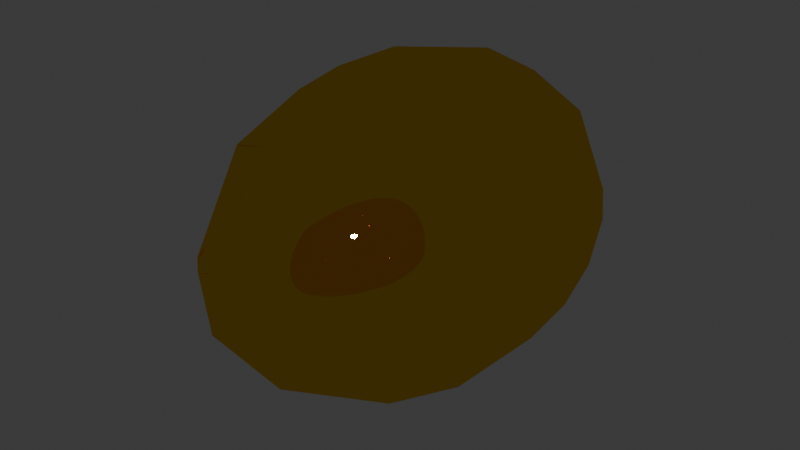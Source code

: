 # Source: rarity.blend  (saved by Blender 4.0.36; exported with 4.5.12 LTS)
import bpy
from mathutils import Matrix  # noqa: F401  (used for matrix-valued properties, if any)

bpy.ops.wm.read_factory_settings(use_empty=True)
scene = bpy.context.scene
scene.name = 'Scene'

# ---- materials (node trees are filled in below, after node groups)
mat_rarity = bpy.data.materials.new('Rarity')
mat_rarity.use_transparent_shadow = False

# ---- material node trees
mat_rarity.use_nodes = True; mat_rarity.node_tree.nodes.clear()
_N = mat_rarity.node_tree.nodes; _L = mat_rarity.node_tree.links
n0 = _N.new('ShaderNodeOutputMaterial'); n0.name = 'Material Output'; n0.location = (300, 300)
n1 = _N.new('ShaderNodeBsdfGlass'); n1.name = 'Glass BSDF'; n1.location = (10, 300)
n1.inputs[0].default_value = (1.0, 0.5976, 0.0, 1.0)
n1.inputs[2].default_value = 3.55
_L.new(n1.outputs[0], n0.inputs[0])
n0.is_active_output = True

# ---- world
world_world = bpy.data.worlds.new('World'); scene.world = world_world
world_world.use_nodes = True; world_world.node_tree.nodes.clear()
_N = world_world.node_tree.nodes; _L = world_world.node_tree.links
n0 = _N.new('ShaderNodeOutputWorld'); n0.name = 'World Output'; n0.location = (300, 300)
n1 = _N.new('ShaderNodeBackground'); n1.name = 'Background'; n1.location = (10, 300)
n1.inputs[0].default_value = (0.05088, 0.05088, 0.05088, 1.0)
_L.new(n1.outputs[0], n0.inputs[0])
n0.is_active_output = True
world_world.color = (0.05088, 0.05088, 0.05088)
world_world.use_sun_shadow = False
world_world.sun_shadow_jitter_overblur = 0.0

# ---- meshes
me_beziercurve_002 = bpy.data.meshes.new('BezierCurve.002')
me_beziercurve_002.from_pydata([(-0.07347, 0.04402, 0.0), (-0.09936, 0.0834, 0.0), (-0.1198, 0.1577, 0.0), (-0.1188, 0.2158, 0.0), (-0.09548, 0.2874, 0.0), (-0.06743, 0.3234, 0.0), (-0.02454, 0.3407, 0.0), (-0.03655, 0.01412, 0.01514), (-0.1005, 0.1063, 0.04164), (-0.1106, 0.1577, 0.04583), (-0.1047, 0.2469, 0.04338), (-0.07026, 0.0834, 0.07026), (-0.08468, 0.1577, 0.08468), (-0.084, 0.2158, 0.084), (-0.06998, 0.2808, 0.06998), (-0.05238, 0.3172, 0.05238), (-0.02198, 0.02781, 0.05305), (-0.03349, 0.06259, 0.08086), (-0.04164, 0.1063, 0.1005), (-0.04583, 0.1577, 0.1106), (-0.04546, 0.2158, 0.1098), (-0.01845, 0.3374, 0.04454), (-3.65e-11, -0.005122, -0.0008349), (4.756e-09, 0.1063, 0.1088), (5.235e-09, 0.1577, 0.1198), (5.193e-09, 0.2158, 0.1188), (4.608e-09, 0.2676, 0.1054), (3.238e-09, 0.3172, 0.07408), (0.02812, 0.04402, 0.06788), (0.03802, 0.0834, 0.0918), (0.04427, 0.1311, 0.1069), (0.04546, 0.2158, 0.1098), (0.04034, 0.2676, 0.09738), (0.02797, 0.01412, 0.02797), (0.07694, 0.1063, 0.07694), (0.08468, 0.1577, 0.08468), (0.08016, 0.2469, 0.08016), (0.06503, 0.2937, 0.06503), (0.04241, 0.3297, 0.04241), (0.0918, 0.0834, 0.03802), (0.1069, 0.1311, 0.04427), (0.1117, 0.186, 0.04625), (0.1047, 0.2469, 0.04338), (0.05742, 0.02781, -5.02e-09), (0.08752, 0.06259, -7.651e-09), (0.1088, 0.1063, -9.513e-09), (0.1198, 0.1577, -1.047e-08), (0.1188, 0.2158, -1.039e-08), (0.1054, 0.2676, -9.215e-09), (0.07949, 0.3119, -6.949e-09), (0.1005, 0.1063, -0.04164), (0.1106, 0.1577, -0.04583), (0.1098, 0.2158, -0.04546), (0.09738, 0.2676, -0.04034), (0.0342, 0.3407, -0.01417), (0.02797, 0.01412, -0.02797), (0.05195, 0.04402, -0.05195), (0.07026, 0.0834, -0.07026), (0.08179, 0.1311, -0.08179), (0.084, 0.2158, -0.084), (0.0581, 0.3088, -0.0581), (0.04164, 0.1063, -0.1005), (0.04583, 0.1577, -0.1106), (0.04546, 0.2158, -0.1098), (0.04139, 0.2614, -0.09993), (-8.762e-10, 0.04402, -0.07347), (-1.298e-09, 0.1063, -0.1088), (-1.428e-09, 0.1577, -0.1198), (-1.417e-09, 0.2158, -0.1188), (-1.257e-09, 0.2676, -0.1054), (-9.797e-10, 0.3088, -0.08216), (-5.749e-10, 0.3374, -0.04821), (-0.04164, 0.1063, -0.1005), (-0.04583, 0.1577, -0.1106), (-0.04546, 0.2158, -0.1098), (-0.04034, 0.2676, -0.09738), (-0.02797, 0.01412, -0.02797), (-0.05195, 0.04402, -0.05195), (-0.07026, 0.0834, -0.07026), (-0.08468, 0.1577, -0.08468), (-0.084, 0.2158, -0.084), (-0.07454, 0.2676, -0.07454), (-0.0581, 0.3088, -0.0581), (-0.1005, 0.1063, -0.04164), (-0.1106, 0.1577, -0.04583), (-0.1098, 0.2158, -0.04546), (-0.09738, 0.2676, -0.04034)], [], [(22, 55, 76), (76, 7, 22), (22, 7, 33), (22, 33, 55), (7, 16, 33), (33, 43, 55), (55, 65, 76), (76, 65, 77), (76, 77, 0, 7), (0, 16, 7), (16, 28, 33), (33, 28, 43), (55, 43, 56), (55, 56, 65), (0, 11, 16), (16, 11, 17), (16, 17, 28), (28, 44, 43), (43, 44, 56), (0, 1, 11), (17, 11, 29), (17, 29, 28), (28, 29, 39, 44), (44, 57, 56), (56, 57, 61, 65), (65, 61, 66), (65, 66, 78, 77), (77, 78, 1, 0), (1, 8, 11), (11, 18, 23, 29), (29, 34, 39), (39, 45, 44), (44, 45, 50, 57), (66, 72, 78), (78, 83, 1), (1, 2, 8), (8, 12, 11), (11, 12, 18), (23, 30, 29), (29, 30, 34), (34, 40, 39), (39, 40, 45), (50, 58, 57), (57, 58, 61), (61, 67, 66), (66, 67, 73, 72), (72, 73, 79, 78), (78, 79, 83), (83, 2, 1), (2, 9, 8), (8, 9, 12), (12, 19, 18), (18, 19, 24, 23), (23, 24, 30), (30, 35, 34), (34, 35, 40), (40, 46, 45), (45, 46, 51, 50), (50, 51, 58), (58, 62, 61), (61, 62, 67), (79, 84, 83), (83, 84, 2), (19, 25, 24), (24, 25, 31, 30), (30, 31, 35), (35, 41, 40), (40, 41, 46), (51, 59, 58), (58, 59, 62), (2, 3, 10, 9), (9, 10, 13, 12), (12, 13, 20, 19), (19, 20, 25), (31, 36, 35), (35, 36, 42, 41), (41, 42, 47, 46), (46, 47, 52, 51), (51, 52, 59), (59, 63, 62), (62, 63, 68, 67), (67, 68, 74, 73), (73, 74, 80, 79), (79, 80, 85, 84), (84, 85, 3, 2), (3, 4, 10), (20, 26, 25), (25, 26, 32, 31), (31, 32, 36), (59, 64, 63), (63, 64, 68), (85, 4, 3), (52, 60, 59), (59, 60, 64), (42, 48, 47), (47, 48, 53, 52), (52, 53, 60), (64, 69, 68), (68, 69, 75, 74), (74, 75, 81, 80), (80, 81, 86, 85), (85, 86, 4), (10, 14, 13), (13, 14, 20), (20, 14, 26), (32, 37, 36), (36, 37, 42), (48, 60, 53), (10, 4, 14), (14, 15, 26), (37, 49, 42), (42, 49, 48), (4, 5, 14), (26, 27, 32), (32, 27, 37), (60, 70, 64), (64, 70, 69), (69, 70, 82, 75), (75, 82, 81), (81, 82, 86), (86, 82, 4), (27, 38, 37), (37, 38, 49), (48, 49, 60), (49, 54, 60), (5, 15, 14), (15, 27, 26), (15, 21, 27), (49, 38, 54), (21, 38, 27), (82, 5, 4), (60, 71, 70), (70, 71, 82), (82, 71, 5), (15, 6, 21), (60, 54, 71), (5, 6, 15), (21, 54, 38), (71, 6, 5), (21, 6, 54), (6, 71, 54)])
me_beziercurve_002.polygons.foreach_set('use_smooth', [True] * 141)
_uv = me_beziercurve_002.uv_layers.new(name='UVMap')
_uv.uv.foreach_set('vector', [0.5, -0.005122, 0.5, 0.003099, 0.5625, 0.003099, 0.1875, 0.003099, 0.25, 0.01412, 0.25, 0.003099, 0.25, 0.003099, 0.25, 0.01412, 0.3125, 0.01412, 0.3125, 0.003099, 0.375, 0.01412, 0.375, 0.003099, 0.25, 0.01412, 0.25, 0.02781, 0.3125, 0.01412, 0.375, 0.02781, 0.4375, 0.02781, 0.4375, 0.01412, 0.625, 0.02781, 0.6875, 0.02781, 0.6875, 0.01412, 0.75, 0.01412, 0.75, 0.02781, 0.8125, 0.02781, 0.9375, 0.01412, 0.9375, 0.02781, 1.0, 0.02781, 1.0, 0.01412, 0.0625, 0.04402, 0.125, 0.04402, 0.125, 0.02781, 0.25, 0.04402, 0.3125, 0.04402, 0.3125, 0.02781, 0.375, 0.02781, 0.375, 0.04402, 0.4375, 0.02781, 0.5625, 0.02781, 0.5625, 0.04402, 0.625, 0.04402, 0.625, 0.02781, 0.625, 0.04402, 0.6875, 0.02781, 0.0625, 0.06259, 0.125, 0.06259, 0.125, 0.04402, 0.125, 0.04402, 0.125, 0.06259, 0.1875, 0.06259, 0.25, 0.04402, 0.25, 0.06259, 0.3125, 0.04402, 0.375, 0.06259, 0.4375, 0.06259, 0.4375, 0.04402, 0.5, 0.04402, 0.5, 0.06259, 0.5625, 0.06259, 0.0625, 0.06259, 0.0625, 0.0834, 0.125, 0.06259, 0.1875, 0.06259, 0.1875, 0.0834, 0.25, 0.0834, 0.25, 0.06259, 0.3125, 0.0834, 0.3125, 0.06259, 0.375, 0.06259, 0.375, 0.0834, 0.4375, 0.0834, 0.4375, 0.06259, 0.5, 0.0834, 0.5625, 0.0834, 0.5625, 0.06259, 0.625, 0.06259, 0.625, 0.0834, 0.6875, 0.0834, 0.6875, 0.06259, 0.6875, 0.06259, 0.6875, 0.0834, 0.75, 0.0834, 0.75, 0.06259, 0.75, 0.0834, 0.8125, 0.0834, 0.8125, 0.06259, 0.9375, 0.06259, 0.9375, 0.0834, 1.0, 0.0834, 1.0, 0.06259, 0.0625, 0.0834, 0.0625, 0.1063, 0.125, 0.0834, 0.1875, 0.0834, 0.1875, 0.1063, 0.25, 0.1063, 0.25, 0.0834, 0.375, 0.0834, 0.375, 0.1063, 0.4375, 0.0834, 0.4375, 0.1063, 0.5, 0.1063, 0.5, 0.0834, 0.5, 0.0834, 0.5, 0.1063, 0.5625, 0.1063, 0.5625, 0.0834, 0.75, 0.1063, 0.8125, 0.1063, 0.8125, 0.0834, 0.9375, 0.0834, 0.9375, 0.1063, 1.0, 0.0834, 0.0, 0.1063, 0.0, 0.1311, 0.0625, 0.1063, 0.0625, 0.1311, 0.125, 0.1311, 0.125, 0.1063, 0.125, 0.1063, 0.125, 0.1311, 0.1875, 0.1063, 0.25, 0.1311, 0.3125, 0.1311, 0.3125, 0.1063, 0.3125, 0.1063, 0.3125, 0.1311, 0.375, 0.1063, 0.375, 0.1311, 0.4375, 0.1311, 0.4375, 0.1063, 0.4375, 0.1063, 0.4375, 0.1311, 0.5, 0.1063, 0.5625, 0.1311, 0.625, 0.1311, 0.625, 0.1063, 0.625, 0.1063, 0.625, 0.1311, 0.6875, 0.1063, 0.6875, 0.1311, 0.75, 0.1311, 0.75, 0.1063, 0.75, 0.1063, 0.75, 0.1311, 0.8125, 0.1311, 0.8125, 0.1063, 0.8125, 0.1063, 0.8125, 0.1311, 0.875, 0.1311, 0.875, 0.1063, 0.875, 0.1063, 0.875, 0.1311, 0.9375, 0.1063, 0.9375, 0.1311, 1.0, 0.1311, 1.0, 0.1063, 0.0, 0.1577, 0.0625, 0.1577, 0.0625, 0.1311, 0.0625, 0.1311, 0.0625, 0.1577, 0.125, 0.1311, 0.125, 0.1577, 0.1875, 0.1577, 0.1875, 0.1311, 0.1875, 0.1311, 0.1875, 0.1577, 0.25, 0.1577, 0.25, 0.1311, 0.25, 0.1311, 0.25, 0.1577, 0.3125, 0.1311, 0.3125, 0.1577, 0.375, 0.1577, 0.375, 0.1311, 0.375, 0.1311, 0.375, 0.1577, 0.4375, 0.1311, 0.4375, 0.1577, 0.5, 0.1577, 0.5, 0.1311, 0.5, 0.1311, 0.5, 0.1577, 0.5625, 0.1577, 0.5625, 0.1311, 0.5625, 0.1311, 0.5625, 0.1577, 0.625, 0.1311, 0.625, 0.1577, 0.6875, 0.1577, 0.6875, 0.1311, 0.6875, 0.1311, 0.6875, 0.1577, 0.75, 0.1311, 0.875, 0.1577, 0.9375, 0.1577, 0.9375, 0.1311, 0.9375, 0.1311, 0.9375, 0.1577, 1.0, 0.1311, 0.1875, 0.186, 0.25, 0.186, 0.25, 0.1577, 0.25, 0.1577, 0.25, 0.186, 0.3125, 0.186, 0.3125, 0.1577, 0.3125, 0.1577, 0.3125, 0.186, 0.375, 0.1577, 0.375, 0.186, 0.4375, 0.186, 0.4375, 0.1577, 0.4375, 0.1577, 0.4375, 0.186, 0.5, 0.1577, 0.5625, 0.186, 0.625, 0.186, 0.625, 0.1577, 0.625, 0.1577, 0.625, 0.186, 0.6875, 0.1577, 0.0, 0.186, 0.0, 0.2158, 0.0625, 0.2158, 0.0625, 0.186, 0.0625, 0.186, 0.0625, 0.2158, 0.125, 0.2158, 0.125, 0.186, 0.125, 0.186, 0.125, 0.2158, 0.1875, 0.2158, 0.1875, 0.186, 0.1875, 0.186, 0.1875, 0.2158, 0.25, 0.186, 0.3125, 0.2158, 0.375, 0.2158, 0.375, 0.186, 0.375, 0.186, 0.375, 0.2158, 0.4375, 0.2158, 0.4375, 0.186, 0.4375, 0.186, 0.4375, 0.2158, 0.5, 0.2158, 0.5, 0.186, 0.5, 0.186, 0.5, 0.2158, 0.5625, 0.2158, 0.5625, 0.186, 0.5625, 0.186, 0.5625, 0.2158, 0.625, 0.186, 0.625, 0.2158, 0.6875, 0.2158, 0.6875, 0.186, 0.6875, 0.186, 0.6875, 0.2158, 0.75, 0.2158, 0.75, 0.186, 0.75, 0.186, 0.75, 0.2158, 0.8125, 0.2158, 0.8125, 0.186, 0.8125, 0.186, 0.8125, 0.2158, 0.875, 0.2158, 0.875, 0.186, 0.875, 0.186, 0.875, 0.2158, 0.9375, 0.2158, 0.9375, 0.186, 0.9375, 0.186, 0.9375, 0.2158, 1.0, 0.2158, 1.0, 0.186, 0.0, 0.2158, 0.0, 0.2469, 0.0625, 0.2158, 0.1875, 0.2469, 0.25, 0.2469, 0.25, 0.2158, 0.25, 0.2158, 0.25, 0.2469, 0.3125, 0.2469, 0.3125, 0.2158, 0.3125, 0.2158, 0.3125, 0.2469, 0.375, 0.2158, 0.625, 0.2469, 0.6875, 0.2469, 0.6875, 0.2158, 0.6875, 0.2158, 0.6875, 0.2469, 0.75, 0.2158, 0.9375, 0.2469, 1.0, 0.2469, 1.0, 0.2158, 0.5625, 0.2558, 0.625, 0.2558, 0.625, 0.2509, 0.625, 0.2509, 0.625, 0.2558, 0.6875, 0.2509, 0.4375, 0.2676, 0.5, 0.2676, 0.5, 0.2614, 0.5, 0.2614, 0.5, 0.2676, 0.5625, 0.2676, 0.5625, 0.2614, 0.5625, 0.2614, 0.5625, 0.2676, 0.625, 0.2614, 0.6875, 0.2676, 0.75, 0.2676, 0.75, 0.2614, 0.75, 0.2614, 0.75, 0.2676, 0.8125, 0.2676, 0.8125, 0.2614, 0.8125, 0.2614, 0.8125, 0.2676, 0.875, 0.2676, 0.875, 0.2614, 0.875, 0.2614, 0.875, 0.2676, 0.9375, 0.2676, 0.9375, 0.2614, 0.9375, 0.2614, 0.9375, 0.2676, 1.0, 0.2614, 0.0625, 0.2741, 0.125, 0.2741, 0.125, 0.2676, 0.125, 0.2676, 0.1875, 0.2741, 0.1875, 0.2676, 0.1875, 0.2676, 0.1875, 0.2741, 0.25, 0.2676, 0.3125, 0.2808, 0.375, 0.2808, 0.375, 0.2741, 0.375, 0.2741, 0.375, 0.2808, 0.4375, 0.2741, 0.5, 0.2808, 0.5625, 0.2808, 0.5625, 0.2741, 0.0625, 0.2808, 0.0625, 0.2874, 0.125, 0.2808, 0.1875, 0.2808, 0.1875, 0.2874, 0.25, 0.2808, 0.375, 0.2874, 0.4375, 0.2874, 0.4375, 0.2808, 0.4375, 0.2808, 0.4375, 0.2874, 0.5, 0.2808, 0.0625, 0.2874, 0.0625, 0.2937, 0.125, 0.2874, 0.25, 0.2937, 0.3125, 0.2937, 0.3125, 0.2874, 0.3125, 0.2874, 0.3125, 0.2937, 0.375, 0.2874, 0.625, 0.2995, 0.6875, 0.2995, 0.6875, 0.2937, 0.6875, 0.2937, 0.6875, 0.2995, 0.75, 0.2937, 0.75, 0.3046, 0.75, 0.3088, 0.8125, 0.3088, 0.8125, 0.3046, 0.8125, 0.3046, 0.875, 0.3088, 0.875, 0.3046, 0.875, 0.3046, 0.9375, 0.3088, 0.9375, 0.3046, 0.9375, 0.3046, 0.9375, 0.3088, 1.0, 0.3046, 0.3125, 0.3119, 0.375, 0.3119, 0.375, 0.3088, 0.375, 0.3088, 0.375, 0.3119, 0.4375, 0.3088, 0.5, 0.3088, 0.5, 0.3119, 0.5625, 0.3088, 0.5, 0.3119, 0.5, 0.3144, 0.5625, 0.3119, 0.0625, 0.3172, 0.125, 0.3172, 0.125, 0.3144, 0.1875, 0.3172, 0.25, 0.3172, 0.25, 0.3144, 0.1875, 0.3202, 0.25, 0.3202, 0.25, 0.3172, 0.4375, 0.3172, 0.4375, 0.3202, 0.5, 0.3172, 0.25, 0.3234, 0.3125, 0.3234, 0.3125, 0.3202, 0.9375, 0.3234, 1.0, 0.3234, 1.0, 0.3202, 0.625, 0.3352, 0.6875, 0.3352, 0.6875, 0.3326, 0.75, 0.3352, 0.8125, 0.3374, 0.8125, 0.3352, 0.9375, 0.3352, 0.9375, 0.3374, 1.0, 0.3352, 0.125, 0.3391, 0.1875, 0.3391, 0.1875, 0.3374, 0.5625, 0.3374, 0.5625, 0.3391, 0.625, 0.3391, 0.0625, 0.3402, 0.125, 0.3407, 0.125, 0.3402, 0.375, 0.3407, 0.4375, 0.3407, 0.4375, 0.3402, 0.9375, 0.3407, 1.0, 0.3407, 1.0, 0.3407, 0.3125, 0.3407, 0.3125, 0.3407, 0.375, 0.3407, 0.4375, 0.3407, 0.5, 0.3407, 0.5, 0.3407])
me_beziercurve_002.materials.append(mat_rarity)
me_beziercurve_002.auto_texspace = False
me_beziercurve_002.update()

# ---- objects
ob_rarity = bpy.data.objects.new('Rarity', me_beziercurve_002)

# ---- transforms, parenting, visibility, modifiers, constraints
ob_rarity.location = (0.05528, -0.5777, 0.2693)

# ---- collection membership
scene.collection.objects.link(ob_rarity)

# ---- scene / render settings (as saved in the file)
scene.frame_start = 1; scene.frame_end = 250; scene.frame_set(1)
scene.render.engine = 'BLENDER_EEVEE_NEXT'
scene.cycles.sampling_pattern = 'TABULATED_SOBOL'
bpy.context.view_layer.update()

# ---- added for rendering (the .blend has no active camera and no usable light): camera, sun
cam_auto = bpy.data.cameras.new('AutoCamera')
cam_auto.lens = 50.0
cam_auto.sensor_width = 36.0
cam_auto.clip_end = 1000.0
ob_auto_camera = bpy.data.objects.new('AutoCamera', cam_auto)
scene.collection.objects.link(ob_auto_camera)
ob_auto_camera.location = (0.50317, -0.947412, 0.627658)
ob_auto_camera.rotation_euler = (1.09748, -7.21219e-08, 0.694738)
scene.camera = ob_auto_camera
light_auto_sun = bpy.data.lights.new('AutoSun', 'SUN')
light_auto_sun.energy = 3.0
light_auto_sun.angle = 0.0523599
ob_auto_sun = bpy.data.objects.new('AutoSun', light_auto_sun)
scene.collection.objects.link(ob_auto_sun)
ob_auto_sun.rotation_euler = (0.872665, 0.174533, 0.523599)
bpy.context.view_layer.update()
